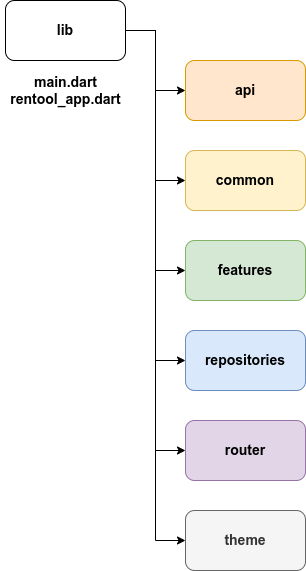

The diagram above was exported from draw.io. Its source (the exported page's mxGraphModel, read from the mxfile embedded in the PNG):
<mxGraphModel dx="1434" dy="786" grid="1" gridSize="10" guides="1" tooltips="1" connect="1" arrows="1" fold="1" page="1" pageScale="1" pageWidth="827" pageHeight="1169" math="0" shadow="0">
  <root>
    <mxCell id="0" />
    <mxCell id="1" parent="0" />
    <mxCell id="R3oaMQuq-Xka2vs0VGl--10" style="edgeStyle=orthogonalEdgeStyle;rounded=0;orthogonalLoop=1;jettySize=auto;html=1;entryX=0;entryY=0.5;entryDx=0;entryDy=0;" edge="1" parent="1" source="R3oaMQuq-Xka2vs0VGl--1" target="R3oaMQuq-Xka2vs0VGl--4">
      <mxGeometry relative="1" as="geometry" />
    </mxCell>
    <mxCell id="R3oaMQuq-Xka2vs0VGl--11" style="edgeStyle=orthogonalEdgeStyle;rounded=0;orthogonalLoop=1;jettySize=auto;html=1;entryX=0;entryY=0.5;entryDx=0;entryDy=0;" edge="1" parent="1" source="R3oaMQuq-Xka2vs0VGl--1" target="R3oaMQuq-Xka2vs0VGl--3">
      <mxGeometry relative="1" as="geometry" />
    </mxCell>
    <mxCell id="R3oaMQuq-Xka2vs0VGl--12" style="edgeStyle=orthogonalEdgeStyle;rounded=0;orthogonalLoop=1;jettySize=auto;html=1;entryX=0;entryY=0.5;entryDx=0;entryDy=0;" edge="1" parent="1" source="R3oaMQuq-Xka2vs0VGl--1" target="R3oaMQuq-Xka2vs0VGl--5">
      <mxGeometry relative="1" as="geometry" />
    </mxCell>
    <mxCell id="R3oaMQuq-Xka2vs0VGl--13" style="edgeStyle=orthogonalEdgeStyle;rounded=0;orthogonalLoop=1;jettySize=auto;html=1;entryX=0;entryY=0.5;entryDx=0;entryDy=0;" edge="1" parent="1" source="R3oaMQuq-Xka2vs0VGl--1" target="R3oaMQuq-Xka2vs0VGl--6">
      <mxGeometry relative="1" as="geometry" />
    </mxCell>
    <mxCell id="R3oaMQuq-Xka2vs0VGl--14" style="edgeStyle=orthogonalEdgeStyle;rounded=0;orthogonalLoop=1;jettySize=auto;html=1;entryX=0;entryY=0.5;entryDx=0;entryDy=0;" edge="1" parent="1" source="R3oaMQuq-Xka2vs0VGl--1" target="R3oaMQuq-Xka2vs0VGl--7">
      <mxGeometry relative="1" as="geometry" />
    </mxCell>
    <mxCell id="R3oaMQuq-Xka2vs0VGl--15" style="edgeStyle=orthogonalEdgeStyle;rounded=0;orthogonalLoop=1;jettySize=auto;html=1;entryX=0;entryY=0.5;entryDx=0;entryDy=0;" edge="1" parent="1" source="R3oaMQuq-Xka2vs0VGl--1" target="R3oaMQuq-Xka2vs0VGl--2">
      <mxGeometry relative="1" as="geometry" />
    </mxCell>
    <mxCell id="R3oaMQuq-Xka2vs0VGl--1" value="lib" style="rounded=1;whiteSpace=wrap;html=1;fontSize=14;fontStyle=1;" vertex="1" parent="1">
      <mxGeometry x="160" y="140" width="120" height="60" as="geometry" />
    </mxCell>
    <mxCell id="R3oaMQuq-Xka2vs0VGl--2" value="common" style="rounded=1;whiteSpace=wrap;html=1;fontSize=14;fontStyle=1;fillColor=#fff2cc;strokeColor=#d6b656;" vertex="1" parent="1">
      <mxGeometry x="340" y="290" width="120" height="60" as="geometry" />
    </mxCell>
    <mxCell id="R3oaMQuq-Xka2vs0VGl--3" value="api" style="rounded=1;whiteSpace=wrap;html=1;fontSize=14;fontStyle=1;fillColor=#ffe6cc;strokeColor=#d79b00;" vertex="1" parent="1">
      <mxGeometry x="340" y="200" width="120" height="60" as="geometry" />
    </mxCell>
    <mxCell id="R3oaMQuq-Xka2vs0VGl--4" value="features" style="rounded=1;whiteSpace=wrap;html=1;fontSize=14;fontStyle=1;fillColor=#d5e8d4;strokeColor=#82b366;" vertex="1" parent="1">
      <mxGeometry x="340" y="380" width="120" height="60" as="geometry" />
    </mxCell>
    <mxCell id="R3oaMQuq-Xka2vs0VGl--5" value="repositories" style="rounded=1;whiteSpace=wrap;html=1;fontSize=14;fontStyle=1;fillColor=#dae8fc;strokeColor=#6c8ebf;" vertex="1" parent="1">
      <mxGeometry x="340" y="470" width="120" height="60" as="geometry" />
    </mxCell>
    <mxCell id="R3oaMQuq-Xka2vs0VGl--6" value="router" style="rounded=1;whiteSpace=wrap;html=1;fontSize=14;fontStyle=1;fillColor=#e1d5e7;strokeColor=#9673a6;" vertex="1" parent="1">
      <mxGeometry x="340" y="560" width="120" height="60" as="geometry" />
    </mxCell>
    <mxCell id="R3oaMQuq-Xka2vs0VGl--7" value="theme" style="rounded=1;whiteSpace=wrap;html=1;fontSize=14;fontStyle=1;fillColor=#f5f5f5;strokeColor=#666666;fontColor=#333333;" vertex="1" parent="1">
      <mxGeometry x="340" y="650" width="120" height="60" as="geometry" />
    </mxCell>
    <mxCell id="R3oaMQuq-Xka2vs0VGl--8" value="main.dart&lt;div style=&quot;font-size: 14px;&quot;&gt;rentool_app.dart&lt;/div&gt;" style="text;html=1;align=center;verticalAlign=middle;resizable=0;points=[];autosize=1;strokeColor=none;fillColor=none;fontSize=14;fontStyle=1" vertex="1" parent="1">
      <mxGeometry x="155" y="205" width="130" height="50" as="geometry" />
    </mxCell>
  </root>
</mxGraphModel>